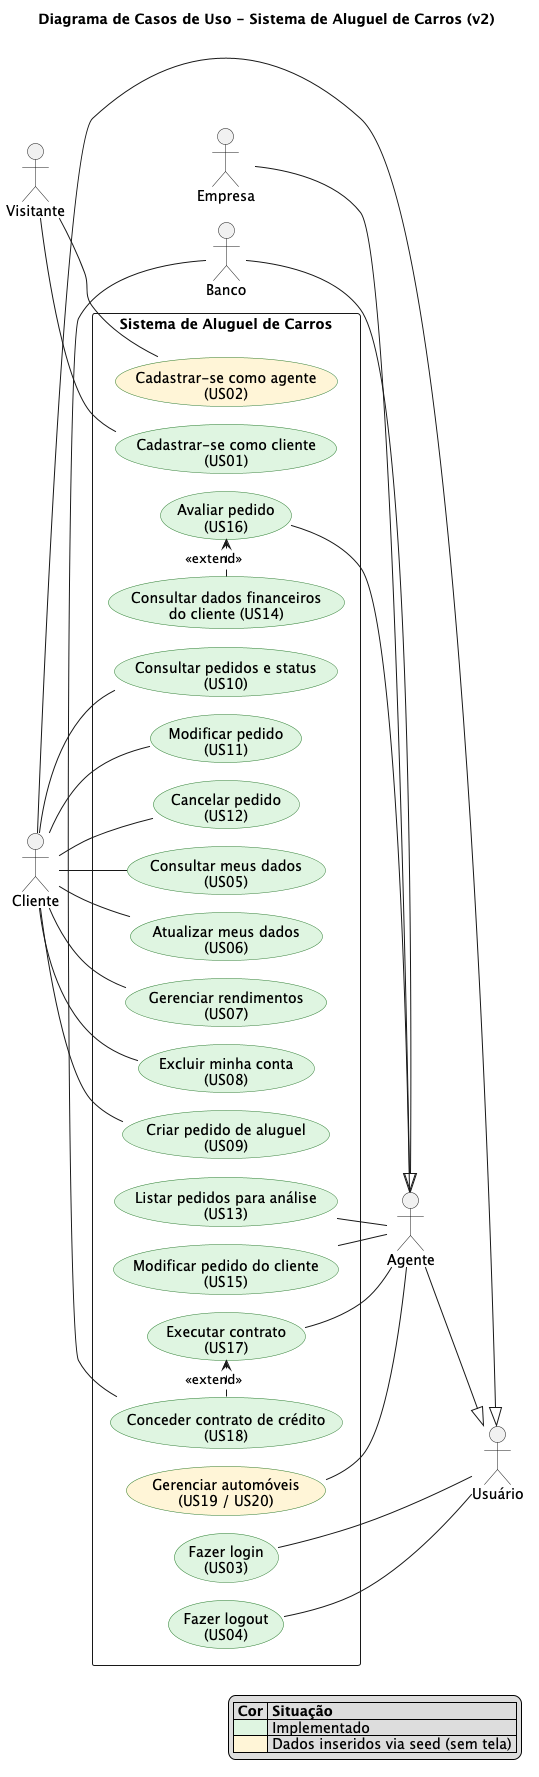

The diagram above was rendered by PlantUML. Its source (embedded in the PNG):
@startuml casos-de-uso
' Layout interno (dispensa instalação do Graphviz)
!pragma layout smetana

title Diagrama de Casos de Uso - Sistema de Aluguel de Carros (v2)

left to right direction
skinparam packageStyle rectangle
skinparam usecase {
  BackgroundColor #DFF5E1
  BorderColor #2E7D32
}

' ===== Atores =====
actor "Visitante" as Visitante
actor "Usuário" as Usuario
actor "Cliente" as Cliente
actor "Agente" as Agente
actor "Empresa" as Empresa
actor "Banco" as Banco

Cliente --|> Usuario
Agente --|> Usuario
Empresa --|> Agente
Banco --|> Agente

' ===== Casos de uso =====
rectangle "Sistema de Aluguel de Carros" {
  ' Autenticação
  usecase "Cadastrar-se como cliente\n(US01)" as UC01
  usecase "Cadastrar-se como agente\n(US02)" as UC02 #FFF4D6
  usecase "Fazer login\n(US03)" as UC03
  usecase "Fazer logout\n(US04)" as UC04

  ' Cliente - Perfil
  usecase "Consultar meus dados\n(US05)" as UC05
  usecase "Atualizar meus dados\n(US06)" as UC06
  usecase "Gerenciar rendimentos\n(US07)" as UC07
  usecase "Excluir minha conta\n(US08)" as UC08

  ' Cliente - Pedidos
  usecase "Criar pedido de aluguel\n(US09)" as UC09
  usecase "Consultar pedidos e status\n(US10)" as UC10
  usecase "Modificar pedido\n(US11)" as UC11
  usecase "Cancelar pedido\n(US12)" as UC12

  ' Agente
  usecase "Listar pedidos para análise\n(US13)" as UC13
  usecase "Consultar dados financeiros\ndo cliente (US14)" as UC14
  usecase "Modificar pedido do cliente\n(US15)" as UC15
  usecase "Avaliar pedido\n(US16)" as UC16
  usecase "Executar contrato\n(US17)" as UC17
  usecase "Gerenciar automóveis\n(US19 / US20)" as UC19 #FFF4D6

  ' Banco
  usecase "Conceder contrato de crédito\n(US18)" as UC18
}

' ===== Associações =====
Visitante -- UC01
Visitante -- UC02

Usuario -- UC03
Usuario -- UC04

Cliente -- UC05
Cliente -- UC06
Cliente -- UC07
Cliente -- UC08
Cliente -- UC09
Cliente -- UC10
Cliente -- UC11
Cliente -- UC12

UC13 -- Agente
UC15 -- Agente
UC16 -- Agente
UC17 -- Agente
UC19 -- Agente
UC18 -- Banco

' ===== Include / Extend =====
UC14 .> UC16 : <<extend>>
UC18 .> UC17 : <<extend>>

legend right
  |= Cor |= Situação |
  |<#DFF5E1>| Implementado |
  |<#FFF4D6>| Dados inseridos via seed (sem tela) |
endlegend

@enduml